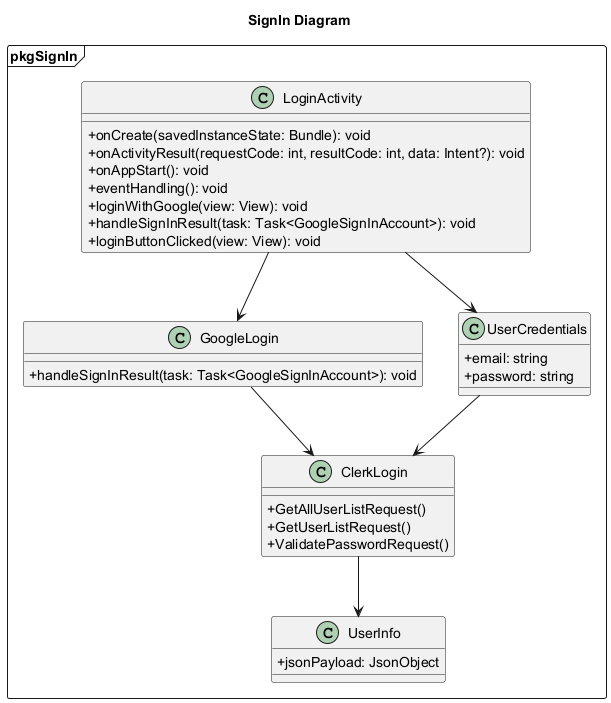

The diagram above was rendered by PlantUML. Its source (embedded in the PNG):
@startuml SignIn
Title SignIn Diagram
skinparam classAttributeIconSize 0
' Lớp chính xử lý sign-in
package pkgSignIn <<Frame>>{
class LoginActivity {
        + onCreate(savedInstanceState: Bundle): void
        + onActivityResult(requestCode: int, resultCode: int, data: Intent?): void
        + onAppStart(): void
        + eventHandling(): void
        + loginWithGoogle(view: View): void
        + handleSignInResult(task: Task<GoogleSignInAccount>): void
        + loginButtonClicked(view: View): void
    }
class GoogleLogin {
  + handleSignInResult(task: Task<GoogleSignInAccount>): void
}
class ClerkLogin{
  + GetAllUserListRequest()
  + GetUserListRequest()
  + ValidatePasswordRequest()
}
class UserCredentials{
    + email: string
    + password: string
}
class UserInfo{
    + jsonPayload: JsonObject
}

LoginActivity --> GoogleLogin
LoginActivity --> UserCredentials
GoogleLogin --> ClerkLogin
UserCredentials --> ClerkLogin
ClerkLogin --> UserInfo

}
@enduml